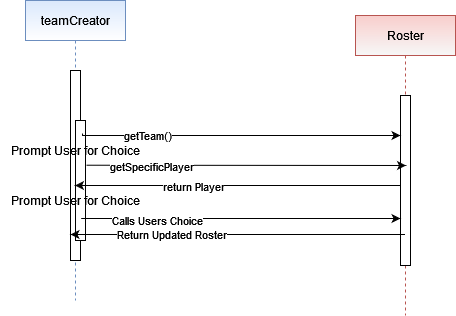

The diagram above was exported from draw.io. Its source (the exported page's mxGraphModel, read from the mxfile embedded in the PNG):
<mxGraphModel dx="1687" dy="887" grid="1" gridSize="10" guides="1" tooltips="1" connect="1" arrows="1" fold="1" page="1" pageScale="1" pageWidth="850" pageHeight="1100" math="0" shadow="0">
  <root>
    <mxCell id="0" />
    <mxCell id="1" parent="0" />
    <mxCell id="P9iug45_jY8T4Z5ehcSF-3" value="teamCreator" style="shape=umlLifeline;perimeter=lifelinePerimeter;whiteSpace=wrap;html=1;container=0;dropTarget=0;collapsible=0;recursiveResize=0;outlineConnect=0;portConstraint=eastwest;newEdgeStyle={&quot;edgeStyle&quot;:&quot;elbowEdgeStyle&quot;,&quot;elbow&quot;:&quot;vertical&quot;,&quot;curved&quot;:0,&quot;rounded&quot;:0};fillColor=#dae8fc;strokeColor=#6c8ebf;gradientColor=#FFFFFF;" vertex="1" parent="1">
      <mxGeometry x="223" y="220" width="100" height="300" as="geometry" />
    </mxCell>
    <mxCell id="P9iug45_jY8T4Z5ehcSF-4" value="" style="html=1;points=[];perimeter=orthogonalPerimeter;outlineConnect=0;targetShapes=umlLifeline;portConstraint=eastwest;newEdgeStyle={&quot;edgeStyle&quot;:&quot;elbowEdgeStyle&quot;,&quot;elbow&quot;:&quot;vertical&quot;,&quot;curved&quot;:0,&quot;rounded&quot;:0};" vertex="1" parent="P9iug45_jY8T4Z5ehcSF-3">
      <mxGeometry x="45" y="70" width="10" height="190" as="geometry" />
    </mxCell>
    <mxCell id="P9iug45_jY8T4Z5ehcSF-6" value="" style="html=1;points=[];perimeter=orthogonalPerimeter;outlineConnect=0;targetShapes=umlLifeline;portConstraint=eastwest;newEdgeStyle={&quot;edgeStyle&quot;:&quot;elbowEdgeStyle&quot;,&quot;elbow&quot;:&quot;vertical&quot;,&quot;curved&quot;:0,&quot;rounded&quot;:0};" vertex="1" parent="P9iug45_jY8T4Z5ehcSF-3">
      <mxGeometry x="50" y="120" width="10" height="120" as="geometry" />
    </mxCell>
    <mxCell id="P9iug45_jY8T4Z5ehcSF-10" value="Roster" style="shape=umlLifeline;perimeter=lifelinePerimeter;whiteSpace=wrap;html=1;container=0;dropTarget=0;collapsible=0;recursiveResize=0;outlineConnect=0;portConstraint=eastwest;newEdgeStyle={&quot;edgeStyle&quot;:&quot;elbowEdgeStyle&quot;,&quot;elbow&quot;:&quot;vertical&quot;,&quot;curved&quot;:0,&quot;rounded&quot;:0};fillColor=#f8cecc;strokeColor=#b85450;gradientColor=#F7F7F7;" vertex="1" parent="1">
      <mxGeometry x="553" y="235" width="100" height="300" as="geometry" />
    </mxCell>
    <mxCell id="P9iug45_jY8T4Z5ehcSF-11" value="" style="html=1;points=[];perimeter=orthogonalPerimeter;outlineConnect=0;targetShapes=umlLifeline;portConstraint=eastwest;newEdgeStyle={&quot;edgeStyle&quot;:&quot;elbowEdgeStyle&quot;,&quot;elbow&quot;:&quot;vertical&quot;,&quot;curved&quot;:0,&quot;rounded&quot;:0};" vertex="1" parent="P9iug45_jY8T4Z5ehcSF-10">
      <mxGeometry x="45" y="80" width="10" height="170" as="geometry" />
    </mxCell>
    <mxCell id="P9iug45_jY8T4Z5ehcSF-7" style="edgeStyle=elbowEdgeStyle;rounded=0;orthogonalLoop=1;jettySize=auto;html=1;elbow=vertical;curved=0;exitX=0.547;exitY=-0.067;exitDx=0;exitDy=0;exitPerimeter=0;" edge="1" parent="1" source="P9iug45_jY8T4Z5ehcSF-12">
      <mxGeometry relative="1" as="geometry">
        <mxPoint x="598" y="355" as="targetPoint" />
        <mxPoint x="304" y="355" as="sourcePoint" />
        <Array as="points">
          <mxPoint x="588" y="355" />
        </Array>
      </mxGeometry>
    </mxCell>
    <mxCell id="P9iug45_jY8T4Z5ehcSF-8" value="getTeam()" style="edgeLabel;html=1;align=center;verticalAlign=middle;resizable=0;points=[];" vertex="1" connectable="0" parent="P9iug45_jY8T4Z5ehcSF-7">
      <mxGeometry x="-0.5846" y="1" relative="1" as="geometry">
        <mxPoint as="offset" />
      </mxGeometry>
    </mxCell>
    <mxCell id="P9iug45_jY8T4Z5ehcSF-12" value="Prompt User for Choice" style="text;html=1;align=center;verticalAlign=middle;resizable=0;points=[];autosize=1;strokeColor=none;fillColor=none;" vertex="1" parent="1">
      <mxGeometry x="198" y="355" width="150" height="30" as="geometry" />
    </mxCell>
    <mxCell id="P9iug45_jY8T4Z5ehcSF-13" style="edgeStyle=elbowEdgeStyle;rounded=0;orthogonalLoop=1;jettySize=auto;html=1;elbow=vertical;curved=0;" edge="1" parent="1">
      <mxGeometry relative="1" as="geometry">
        <mxPoint x="284" y="384.72" as="sourcePoint" />
        <mxPoint x="603.5" y="384.72" as="targetPoint" />
      </mxGeometry>
    </mxCell>
    <mxCell id="P9iug45_jY8T4Z5ehcSF-14" value="getSpecificPlayer" style="edgeLabel;html=1;align=center;verticalAlign=middle;resizable=0;points=[];" vertex="1" connectable="0" parent="P9iug45_jY8T4Z5ehcSF-13">
      <mxGeometry x="-0.5659" y="2" relative="1" as="geometry">
        <mxPoint x="-4" y="2" as="offset" />
      </mxGeometry>
    </mxCell>
    <mxCell id="P9iug45_jY8T4Z5ehcSF-15" style="edgeStyle=elbowEdgeStyle;rounded=0;orthogonalLoop=1;jettySize=auto;html=1;elbow=vertical;curved=0;" edge="1" parent="1" source="P9iug45_jY8T4Z5ehcSF-11" target="P9iug45_jY8T4Z5ehcSF-3">
      <mxGeometry relative="1" as="geometry">
        <Array as="points">
          <mxPoint x="438" y="405" />
        </Array>
      </mxGeometry>
    </mxCell>
    <mxCell id="P9iug45_jY8T4Z5ehcSF-16" value="return Player" style="edgeLabel;html=1;align=center;verticalAlign=middle;resizable=0;points=[];" vertex="1" connectable="0" parent="P9iug45_jY8T4Z5ehcSF-15">
      <mxGeometry x="0.2779" relative="1" as="geometry">
        <mxPoint as="offset" />
      </mxGeometry>
    </mxCell>
    <mxCell id="P9iug45_jY8T4Z5ehcSF-17" value="&lt;div&gt;Prompt User for Choice&lt;/div&gt;" style="text;html=1;align=center;verticalAlign=middle;resizable=0;points=[];autosize=1;strokeColor=none;fillColor=none;" vertex="1" parent="1">
      <mxGeometry x="198" y="405" width="150" height="30" as="geometry" />
    </mxCell>
    <mxCell id="P9iug45_jY8T4Z5ehcSF-18" style="edgeStyle=elbowEdgeStyle;rounded=0;orthogonalLoop=1;jettySize=auto;html=1;elbow=vertical;curved=0;exitX=0.538;exitY=1.1;exitDx=0;exitDy=0;exitPerimeter=0;" edge="1" parent="1" source="P9iug45_jY8T4Z5ehcSF-17" target="P9iug45_jY8T4Z5ehcSF-11">
      <mxGeometry relative="1" as="geometry">
        <mxPoint x="298" y="434.99571428571437" as="sourcePoint" />
        <mxPoint x="617.5" y="434.99571428571437" as="targetPoint" />
      </mxGeometry>
    </mxCell>
    <mxCell id="P9iug45_jY8T4Z5ehcSF-19" value="Calls Users Choice" style="edgeLabel;html=1;align=center;verticalAlign=middle;resizable=0;points=[];" vertex="1" connectable="0" parent="P9iug45_jY8T4Z5ehcSF-18">
      <mxGeometry x="-0.5218" y="-1" relative="1" as="geometry">
        <mxPoint as="offset" />
      </mxGeometry>
    </mxCell>
    <mxCell id="P9iug45_jY8T4Z5ehcSF-20" style="edgeStyle=elbowEdgeStyle;rounded=0;orthogonalLoop=1;jettySize=auto;html=1;elbow=vertical;curved=0;" edge="1" parent="1" source="P9iug45_jY8T4Z5ehcSF-10">
      <mxGeometry relative="1" as="geometry">
        <mxPoint x="583" y="453.99571428571437" as="sourcePoint" />
        <mxPoint x="268" y="453.99571428571437" as="targetPoint" />
      </mxGeometry>
    </mxCell>
    <mxCell id="P9iug45_jY8T4Z5ehcSF-21" value="Return Updated Roster" style="edgeLabel;html=1;align=center;verticalAlign=middle;resizable=0;points=[];" vertex="1" connectable="0" parent="P9iug45_jY8T4Z5ehcSF-20">
      <mxGeometry x="0.4019" y="-1" relative="1" as="geometry">
        <mxPoint as="offset" />
      </mxGeometry>
    </mxCell>
  </root>
</mxGraphModel>